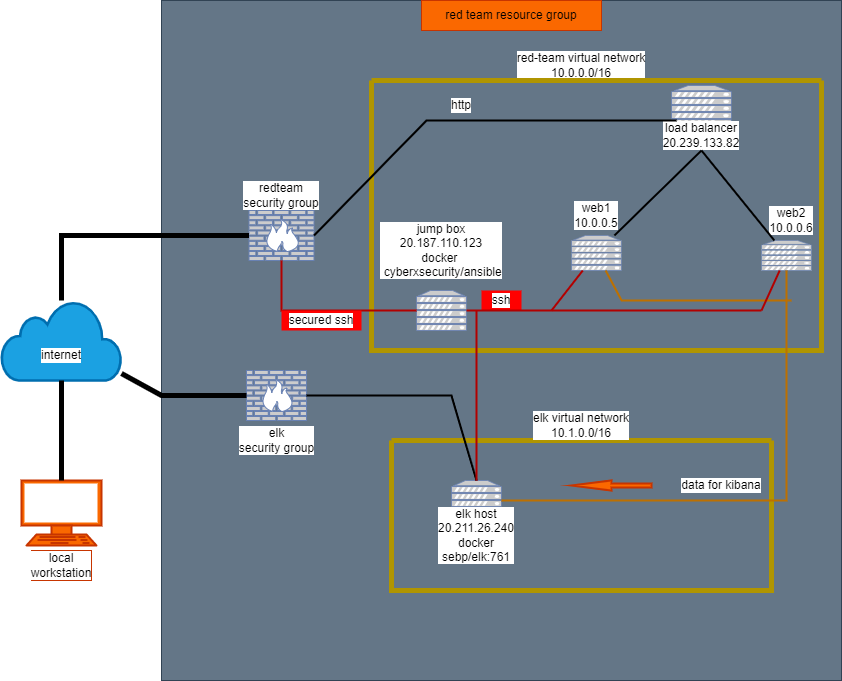

The diagram above was exported from draw.io. Its source (the exported page's mxGraphModel, read from the mxfile embedded in the PNG):
<mxGraphModel dx="1117" dy="726" grid="1" gridSize="10" guides="1" tooltips="1" connect="1" arrows="1" fold="1" page="1" pageScale="1" pageWidth="850" pageHeight="1100" math="0" shadow="0">
  <root>
    <mxCell id="0" />
    <mxCell id="1" parent="0" />
    <mxCell id="Z9W2fwWPsjcwPH41OnME-1" value="" style="whiteSpace=wrap;html=1;aspect=fixed;fillColor=#647687;strokeColor=#314354;fontColor=#ffffff;" parent="1" vertex="1">
      <mxGeometry x="170" y="110" width="680" height="680" as="geometry" />
    </mxCell>
    <mxCell id="Z9W2fwWPsjcwPH41OnME-2" value="red team resource group" style="whiteSpace=wrap;html=1;fillColor=#fa6800;fontColor=#000000;strokeColor=#C73500;" parent="1" vertex="1">
      <mxGeometry x="430" y="110" width="180" height="30" as="geometry" />
    </mxCell>
    <mxCell id="Z9W2fwWPsjcwPH41OnME-3" value="" style="html=1;outlineConnect=0;fillColor=#1ba1e2;strokeColor=#006EAF;gradientDirection=north;strokeWidth=2;shape=mxgraph.networks.cloud;fontColor=#ffffff;labelBackgroundColor=#FF3333;" parent="1" vertex="1">
      <mxGeometry x="10" y="410" width="120" height="80" as="geometry" />
    </mxCell>
    <mxCell id="Z9W2fwWPsjcwPH41OnME-6" value="internet" style="text;html=1;strokeColor=none;fillColor=none;align=center;verticalAlign=middle;whiteSpace=wrap;rounded=0;labelBackgroundColor=#FFFFFF;" parent="1" vertex="1">
      <mxGeometry x="40" y="450" width="60" height="30" as="geometry" />
    </mxCell>
    <mxCell id="Z9W2fwWPsjcwPH41OnME-8" value="red-team virtual network&lt;br&gt;10.0.0.0/16" style="text;html=1;strokeColor=none;fillColor=none;align=center;verticalAlign=middle;whiteSpace=wrap;rounded=0;labelBackgroundColor=#FFFFFF;" parent="1" vertex="1">
      <mxGeometry x="510" y="160" width="160" height="30" as="geometry" />
    </mxCell>
    <mxCell id="Z9W2fwWPsjcwPH41OnME-9" value="" style="fontColor=#000000;verticalAlign=top;verticalLabelPosition=bottom;labelPosition=center;align=center;html=1;outlineConnect=0;fillColor=#fa6800;strokeColor=#C73500;gradientDirection=north;strokeWidth=2;shape=mxgraph.networks.terminal;labelBackgroundColor=#FFFFFF;" parent="1" vertex="1">
      <mxGeometry x="30" y="590" width="80" height="65" as="geometry" />
    </mxCell>
    <mxCell id="Z9W2fwWPsjcwPH41OnME-10" value="local workstation" style="text;html=1;strokeColor=#C73500;fillColor=#fa6800;align=center;verticalAlign=middle;whiteSpace=wrap;rounded=0;labelBackgroundColor=#FFFFFF;fontColor=#000000;" parent="1" vertex="1">
      <mxGeometry x="40" y="660" width="60" height="30" as="geometry" />
    </mxCell>
    <mxCell id="Z9W2fwWPsjcwPH41OnME-11" value="" style="fontColor=#0066CC;verticalAlign=top;verticalLabelPosition=bottom;labelPosition=center;align=center;html=1;outlineConnect=0;fillColor=#CCCCCC;strokeColor=#6881B3;gradientColor=none;gradientDirection=north;strokeWidth=2;shape=mxgraph.networks.firewall;labelBackgroundColor=#FFFFFF;" parent="1" vertex="1">
      <mxGeometry x="257.5" y="320" width="65" height="50" as="geometry" />
    </mxCell>
    <mxCell id="Z9W2fwWPsjcwPH41OnME-15" value="redteam&lt;br&gt;security group" style="text;html=1;strokeColor=none;fillColor=none;align=center;verticalAlign=middle;whiteSpace=wrap;rounded=0;labelBackgroundColor=#FFFFFF;" parent="1" vertex="1">
      <mxGeometry x="240" y="290" width="100" height="30" as="geometry" />
    </mxCell>
    <mxCell id="Z9W2fwWPsjcwPH41OnME-16" value="" style="fontColor=#0066CC;verticalAlign=top;verticalLabelPosition=bottom;labelPosition=center;align=center;html=1;outlineConnect=0;fillColor=#CCCCCC;strokeColor=#6881B3;gradientColor=none;gradientDirection=north;strokeWidth=2;shape=mxgraph.networks.server;labelBackgroundColor=#FFFFFF;" parent="1" vertex="1">
      <mxGeometry x="680" y="195" width="60" height="40" as="geometry" />
    </mxCell>
    <mxCell id="Z9W2fwWPsjcwPH41OnME-17" value="" style="fontColor=#0066CC;verticalAlign=top;verticalLabelPosition=bottom;labelPosition=center;align=center;html=1;outlineConnect=0;fillColor=#CCCCCC;strokeColor=#6881B3;gradientColor=none;gradientDirection=north;strokeWidth=2;shape=mxgraph.networks.server;labelBackgroundColor=#FFFFFF;" parent="1" vertex="1">
      <mxGeometry x="580" y="345" width="50" height="35" as="geometry" />
    </mxCell>
    <mxCell id="Z9W2fwWPsjcwPH41OnME-18" value="" style="fontColor=#0066CC;verticalAlign=top;verticalLabelPosition=bottom;labelPosition=center;align=center;html=1;outlineConnect=0;fillColor=#CCCCCC;strokeColor=#6881B3;gradientColor=none;gradientDirection=north;strokeWidth=2;shape=mxgraph.networks.server;labelBackgroundColor=#FFFFFF;" parent="1" vertex="1">
      <mxGeometry x="770" y="350" width="50" height="30" as="geometry" />
    </mxCell>
    <mxCell id="Z9W2fwWPsjcwPH41OnME-20" value="load balancer&lt;br&gt;20.239.133.82" style="text;html=1;strokeColor=none;fillColor=none;align=center;verticalAlign=middle;whiteSpace=wrap;rounded=0;labelBackgroundColor=#FFFFFF;" parent="1" vertex="1">
      <mxGeometry x="670" y="230" width="80" height="30" as="geometry" />
    </mxCell>
    <mxCell id="Z9W2fwWPsjcwPH41OnME-21" value="web1&lt;br&gt;10.0.0.5" style="text;html=1;strokeColor=none;fillColor=none;align=center;verticalAlign=middle;whiteSpace=wrap;rounded=0;labelBackgroundColor=#FFFFFF;" parent="1" vertex="1">
      <mxGeometry x="575" y="310" width="60" height="30" as="geometry" />
    </mxCell>
    <mxCell id="Z9W2fwWPsjcwPH41OnME-25" value="" style="fontColor=#0066CC;verticalAlign=top;verticalLabelPosition=bottom;labelPosition=center;align=center;html=1;outlineConnect=0;fillColor=#CCCCCC;strokeColor=#6881B3;gradientColor=none;gradientDirection=north;strokeWidth=2;shape=mxgraph.networks.server;labelBackgroundColor=#FFFFFF;" parent="1" vertex="1">
      <mxGeometry x="460" y="590" width="50" height="40" as="geometry" />
    </mxCell>
    <mxCell id="Z9W2fwWPsjcwPH41OnME-26" value="" style="fontColor=#0066CC;verticalAlign=top;verticalLabelPosition=bottom;labelPosition=center;align=center;html=1;outlineConnect=0;fillColor=#CCCCCC;strokeColor=#6881B3;gradientColor=none;gradientDirection=north;strokeWidth=2;shape=mxgraph.networks.firewall;labelBackgroundColor=#FFFFFF;" parent="1" vertex="1">
      <mxGeometry x="255" y="480" width="60" height="50" as="geometry" />
    </mxCell>
    <mxCell id="Z9W2fwWPsjcwPH41OnME-27" value="elk&lt;br&gt;security group" style="text;html=1;strokeColor=none;fillColor=none;align=center;verticalAlign=middle;whiteSpace=wrap;rounded=0;labelBackgroundColor=#FFFFFF;" parent="1" vertex="1">
      <mxGeometry x="242.5" y="535" width="85" height="30" as="geometry" />
    </mxCell>
    <mxCell id="Z9W2fwWPsjcwPH41OnME-29" value="" style="swimlane;startSize=0;labelBackgroundColor=#FFFFFF;strokeColor=#B09500;fillColor=#e3c800;fontColor=#000000;strokeWidth=5;" parent="1" vertex="1">
      <mxGeometry x="380" y="190" width="450" height="270" as="geometry" />
    </mxCell>
    <mxCell id="Z9W2fwWPsjcwPH41OnME-23" value="" style="fontColor=#0066CC;verticalAlign=top;verticalLabelPosition=bottom;labelPosition=center;align=center;html=1;outlineConnect=0;fillColor=#CCCCCC;strokeColor=#6881B3;gradientColor=none;gradientDirection=north;strokeWidth=2;shape=mxgraph.networks.server;labelBackgroundColor=#FFFFFF;" parent="Z9W2fwWPsjcwPH41OnME-29" vertex="1">
      <mxGeometry x="45" y="210" width="50" height="40" as="geometry" />
    </mxCell>
    <mxCell id="Z9W2fwWPsjcwPH41OnME-22" value="web2&lt;br&gt;10.0.0.6" style="text;html=1;strokeColor=none;fillColor=none;align=center;verticalAlign=middle;whiteSpace=wrap;rounded=0;labelBackgroundColor=#FFFFFF;" parent="Z9W2fwWPsjcwPH41OnME-29" vertex="1">
      <mxGeometry x="390" y="125" width="60" height="30" as="geometry" />
    </mxCell>
    <mxCell id="Z9W2fwWPsjcwPH41OnME-24" value="jump box&lt;br&gt;20.187.110.123&lt;br&gt;docker&amp;nbsp;&lt;br&gt;&amp;nbsp;cyberxsecurity/ansible" style="text;html=1;strokeColor=none;fillColor=none;align=center;verticalAlign=middle;whiteSpace=wrap;rounded=0;labelBackgroundColor=#FFFFFF;" parent="Z9W2fwWPsjcwPH41OnME-29" vertex="1">
      <mxGeometry x="40" y="155" width="60" height="30" as="geometry" />
    </mxCell>
    <mxCell id="Z9W2fwWPsjcwPH41OnME-58" value="ssh" style="text;html=1;strokeColor=none;fillColor=#FF0000;align=center;verticalAlign=middle;whiteSpace=wrap;rounded=0;labelBackgroundColor=#FFFFFF;" parent="Z9W2fwWPsjcwPH41OnME-29" vertex="1">
      <mxGeometry x="110" y="210" width="40" height="20" as="geometry" />
    </mxCell>
    <mxCell id="Z9W2fwWPsjcwPH41OnME-53" value="http" style="text;html=1;strokeColor=none;fillColor=none;align=center;verticalAlign=middle;whiteSpace=wrap;rounded=0;labelBackgroundColor=#FFFFFF;" parent="Z9W2fwWPsjcwPH41OnME-29" vertex="1">
      <mxGeometry x="60" y="10" width="60" height="30" as="geometry" />
    </mxCell>
    <mxCell id="Z9W2fwWPsjcwPH41OnME-54" value="" style="endArrow=none;html=1;rounded=0;strokeWidth=2;exitX=1;exitY=0.5;exitDx=0;exitDy=0;exitPerimeter=0;" parent="Z9W2fwWPsjcwPH41OnME-29" source="Z9W2fwWPsjcwPH41OnME-11" edge="1">
      <mxGeometry width="50" height="50" relative="1" as="geometry">
        <mxPoint x="-45" y="150" as="sourcePoint" />
        <mxPoint x="305" y="40" as="targetPoint" />
        <Array as="points">
          <mxPoint x="55" y="40" />
        </Array>
      </mxGeometry>
    </mxCell>
    <mxCell id="Z9W2fwWPsjcwPH41OnME-30" value="" style="swimlane;startSize=0;labelBackgroundColor=#FFFFFF;strokeColor=#B09500;fillColor=#e3c800;fontColor=#000000;strokeWidth=5;" parent="1" vertex="1">
      <mxGeometry x="400" y="550" width="380" height="150" as="geometry" />
    </mxCell>
    <mxCell id="Z9W2fwWPsjcwPH41OnME-61" value="" style="verticalLabelPosition=bottom;verticalAlign=top;html=1;strokeWidth=2;shape=mxgraph.arrows2.arrow;dy=0.6;dx=40;notch=0;labelBackgroundColor=#FFFFFF;fillColor=#fa6800;direction=west;fontColor=#000000;strokeColor=#C73500;" parent="Z9W2fwWPsjcwPH41OnME-30" vertex="1">
      <mxGeometry x="180" y="40" width="80" height="10" as="geometry" />
    </mxCell>
    <mxCell id="Z9W2fwWPsjcwPH41OnME-59" value="data for kibana" style="text;html=1;strokeColor=none;fillColor=none;align=center;verticalAlign=middle;whiteSpace=wrap;rounded=0;labelBackgroundColor=#FFFFFF;" parent="Z9W2fwWPsjcwPH41OnME-30" vertex="1">
      <mxGeometry x="270" y="30" width="120" height="30" as="geometry" />
    </mxCell>
    <mxCell id="Z9W2fwWPsjcwPH41OnME-31" value="elk virtual network&lt;br&gt;10.1.0.0/16" style="text;html=1;strokeColor=none;fillColor=none;align=center;verticalAlign=middle;whiteSpace=wrap;rounded=0;labelBackgroundColor=#FFFFFF;" parent="1" vertex="1">
      <mxGeometry x="510" y="520" width="160" height="30" as="geometry" />
    </mxCell>
    <mxCell id="Z9W2fwWPsjcwPH41OnME-32" value="elk host&lt;br&gt;20.211.26.240&lt;br&gt;docker&lt;br&gt;sebp/elk:761" style="text;html=1;strokeColor=none;fillColor=none;align=center;verticalAlign=middle;whiteSpace=wrap;rounded=0;labelBackgroundColor=#FFFFFF;" parent="1" vertex="1">
      <mxGeometry x="455" y="630" width="60" height="30" as="geometry" />
    </mxCell>
    <mxCell id="Z9W2fwWPsjcwPH41OnME-34" value="" style="endArrow=none;html=1;rounded=0;strokeWidth=2;entryX=0.5;entryY=1;entryDx=0;entryDy=0;" parent="1" source="Z9W2fwWPsjcwPH41OnME-18" target="Z9W2fwWPsjcwPH41OnME-20" edge="1">
      <mxGeometry width="50" height="50" relative="1" as="geometry">
        <mxPoint x="500" y="380" as="sourcePoint" />
        <mxPoint x="550" y="330" as="targetPoint" />
      </mxGeometry>
    </mxCell>
    <mxCell id="Z9W2fwWPsjcwPH41OnME-35" value="" style="endArrow=none;html=1;rounded=0;strokeWidth=2;entryX=0.5;entryY=1;entryDx=0;entryDy=0;" parent="1" source="Z9W2fwWPsjcwPH41OnME-17" target="Z9W2fwWPsjcwPH41OnME-20" edge="1">
      <mxGeometry width="50" height="50" relative="1" as="geometry">
        <mxPoint x="500" y="380" as="sourcePoint" />
        <mxPoint x="550" y="330" as="targetPoint" />
      </mxGeometry>
    </mxCell>
    <mxCell id="Z9W2fwWPsjcwPH41OnME-37" value="" style="endArrow=none;html=1;rounded=0;strokeWidth=5;" parent="1" source="Z9W2fwWPsjcwPH41OnME-11" edge="1">
      <mxGeometry width="50" height="50" relative="1" as="geometry">
        <mxPoint x="500" y="380" as="sourcePoint" />
        <mxPoint x="70" y="410" as="targetPoint" />
        <Array as="points">
          <mxPoint x="70" y="345" />
        </Array>
      </mxGeometry>
    </mxCell>
    <mxCell id="Z9W2fwWPsjcwPH41OnME-38" value="" style="endArrow=none;html=1;rounded=0;strokeWidth=5;exitX=0.5;exitY=1;exitDx=0;exitDy=0;exitPerimeter=0;" parent="1" source="Z9W2fwWPsjcwPH41OnME-3" target="Z9W2fwWPsjcwPH41OnME-9" edge="1">
      <mxGeometry width="50" height="50" relative="1" as="geometry">
        <mxPoint x="500" y="380" as="sourcePoint" />
        <mxPoint x="550" y="330" as="targetPoint" />
      </mxGeometry>
    </mxCell>
    <mxCell id="Z9W2fwWPsjcwPH41OnME-39" value="" style="endArrow=none;html=1;rounded=0;strokeWidth=2;fillColor=#e51400;strokeColor=#B20000;" parent="1" source="Z9W2fwWPsjcwPH41OnME-23" target="Z9W2fwWPsjcwPH41OnME-11" edge="1">
      <mxGeometry width="50" height="50" relative="1" as="geometry">
        <mxPoint x="500" y="380" as="sourcePoint" />
        <mxPoint x="110" y="440" as="targetPoint" />
        <Array as="points">
          <mxPoint x="290" y="420" />
        </Array>
      </mxGeometry>
    </mxCell>
    <mxCell id="Z9W2fwWPsjcwPH41OnME-41" value="" style="endArrow=none;html=1;rounded=0;strokeWidth=5;" parent="1" source="Z9W2fwWPsjcwPH41OnME-3" target="Z9W2fwWPsjcwPH41OnME-26" edge="1">
      <mxGeometry width="50" height="50" relative="1" as="geometry">
        <mxPoint x="140" y="480" as="sourcePoint" />
        <mxPoint x="550" y="330" as="targetPoint" />
        <Array as="points">
          <mxPoint x="170" y="505" />
        </Array>
      </mxGeometry>
    </mxCell>
    <mxCell id="Z9W2fwWPsjcwPH41OnME-42" value="" style="endArrow=none;html=1;rounded=0;strokeWidth=2;entryX=1;entryY=0.5;entryDx=0;entryDy=0;entryPerimeter=0;exitX=0.5;exitY=0;exitDx=0;exitDy=0;exitPerimeter=0;" parent="1" source="Z9W2fwWPsjcwPH41OnME-25" target="Z9W2fwWPsjcwPH41OnME-26" edge="1">
      <mxGeometry width="50" height="50" relative="1" as="geometry">
        <mxPoint x="500" y="380" as="sourcePoint" />
        <mxPoint x="550" y="330" as="targetPoint" />
        <Array as="points">
          <mxPoint x="460" y="505" />
        </Array>
      </mxGeometry>
    </mxCell>
    <mxCell id="Z9W2fwWPsjcwPH41OnME-43" value="" style="endArrow=none;html=1;rounded=0;strokeWidth=2;fillColor=#f0a30a;strokeColor=#BD7000;" parent="1" target="Z9W2fwWPsjcwPH41OnME-17" edge="1">
      <mxGeometry width="50" height="50" relative="1" as="geometry">
        <mxPoint x="800" y="410" as="sourcePoint" />
        <mxPoint x="550" y="330" as="targetPoint" />
        <Array as="points">
          <mxPoint x="630" y="410" />
        </Array>
      </mxGeometry>
    </mxCell>
    <mxCell id="Z9W2fwWPsjcwPH41OnME-44" value="" style="endArrow=none;html=1;rounded=0;strokeWidth=2;entryX=0.5;entryY=1;entryDx=0;entryDy=0;entryPerimeter=0;fillColor=#f0a30a;strokeColor=#BD7000;" parent="1" source="Z9W2fwWPsjcwPH41OnME-25" target="Z9W2fwWPsjcwPH41OnME-18" edge="1">
      <mxGeometry width="50" height="50" relative="1" as="geometry">
        <mxPoint x="610" y="450" as="sourcePoint" />
        <mxPoint x="550" y="330" as="targetPoint" />
        <Array as="points">
          <mxPoint x="795" y="610" />
        </Array>
      </mxGeometry>
    </mxCell>
    <mxCell id="Z9W2fwWPsjcwPH41OnME-50" value="" style="endArrow=none;html=1;rounded=0;strokeWidth=2;fillColor=#e51400;strokeColor=#B20000;" parent="1" source="Z9W2fwWPsjcwPH41OnME-18" edge="1">
      <mxGeometry width="50" height="50" relative="1" as="geometry">
        <mxPoint x="500" y="380" as="sourcePoint" />
        <mxPoint x="770" y="420" as="targetPoint" />
      </mxGeometry>
    </mxCell>
    <mxCell id="Z9W2fwWPsjcwPH41OnME-51" value="" style="endArrow=none;html=1;rounded=0;strokeWidth=2;fillColor=#e51400;strokeColor=#B20000;" parent="1" target="Z9W2fwWPsjcwPH41OnME-17" edge="1">
      <mxGeometry width="50" height="50" relative="1" as="geometry">
        <mxPoint x="560" y="420" as="sourcePoint" />
        <mxPoint x="550" y="330" as="targetPoint" />
      </mxGeometry>
    </mxCell>
    <mxCell id="Z9W2fwWPsjcwPH41OnME-52" value="" style="endArrow=none;html=1;rounded=0;strokeWidth=2;fillColor=#e51400;strokeColor=#B20000;" parent="1" target="Z9W2fwWPsjcwPH41OnME-25" edge="1">
      <mxGeometry width="50" height="50" relative="1" as="geometry">
        <mxPoint x="485" y="420" as="sourcePoint" />
        <mxPoint x="550" y="330" as="targetPoint" />
        <Array as="points">
          <mxPoint x="485" y="490" />
        </Array>
      </mxGeometry>
    </mxCell>
    <mxCell id="Z9W2fwWPsjcwPH41OnME-57" value="" style="endArrow=none;html=1;rounded=0;strokeWidth=2;exitX=1;exitY=0.5;exitDx=0;exitDy=0;exitPerimeter=0;fillColor=#e51400;strokeColor=#B20000;" parent="1" source="Z9W2fwWPsjcwPH41OnME-23" edge="1">
      <mxGeometry width="50" height="50" relative="1" as="geometry">
        <mxPoint x="470" y="410" as="sourcePoint" />
        <mxPoint x="770" y="420" as="targetPoint" />
      </mxGeometry>
    </mxCell>
    <mxCell id="Z9W2fwWPsjcwPH41OnME-62" value="secured ssh" style="text;html=1;strokeColor=none;fillColor=#FF0000;align=center;verticalAlign=middle;whiteSpace=wrap;rounded=0;labelBackgroundColor=#FFFFFF;" parent="1" vertex="1">
      <mxGeometry x="290" y="420" width="80" height="20" as="geometry" />
    </mxCell>
  </root>
</mxGraphModel>